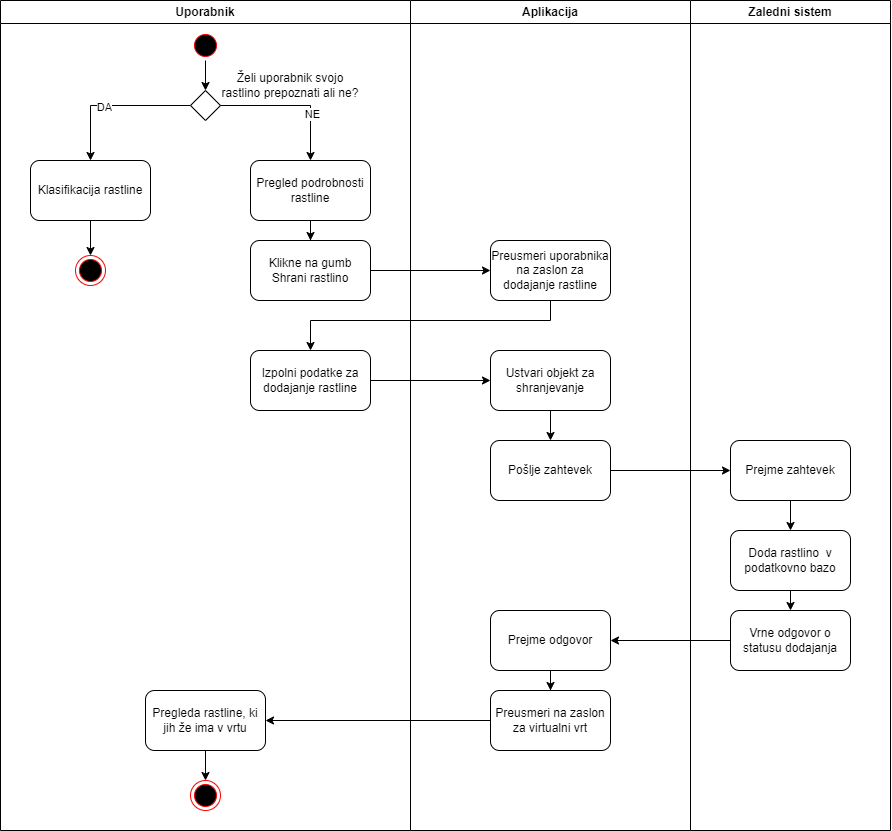

The diagram above was exported from draw.io. Its source (the exported page's mxGraphModel, read from the mxfile embedded in the PNG):
<mxGraphModel dx="2140" dy="654" grid="1" gridSize="10" guides="1" tooltips="1" connect="1" arrows="1" fold="1" page="1" pageScale="1" pageWidth="827" pageHeight="1169" math="0" shadow="0">
  <root>
    <mxCell id="0" />
    <mxCell id="1" parent="0" />
    <mxCell id="0Zc9q82w9udCp4X8-TQK-1" value="Uporabnik" style="swimlane;whiteSpace=wrap;html=1;" parent="1" vertex="1">
      <mxGeometry x="-250" y="30" width="410" height="830" as="geometry" />
    </mxCell>
    <mxCell id="0Zc9q82w9udCp4X8-TQK-2" value="" style="edgeStyle=orthogonalEdgeStyle;rounded=0;orthogonalLoop=1;jettySize=auto;html=1;exitX=1;exitY=0.5;exitDx=0;exitDy=0;" parent="0Zc9q82w9udCp4X8-TQK-1" source="rBe9pEWjJRIj0BzWHW2W-2" target="0Zc9q82w9udCp4X8-TQK-9" edge="1">
      <mxGeometry relative="1" as="geometry" />
    </mxCell>
    <mxCell id="rBe9pEWjJRIj0BzWHW2W-4" value="NE" style="edgeLabel;html=1;align=center;verticalAlign=middle;resizable=0;points=[];" vertex="1" connectable="0" parent="0Zc9q82w9udCp4X8-TQK-2">
      <mxGeometry x="0.364" y="1" relative="1" as="geometry">
        <mxPoint as="offset" />
      </mxGeometry>
    </mxCell>
    <mxCell id="0Zc9q82w9udCp4X8-TQK-3" value="" style="ellipse;html=1;shape=startState;fillColor=#000000;strokeColor=#ff0000;" parent="0Zc9q82w9udCp4X8-TQK-1" vertex="1">
      <mxGeometry x="190" y="30" width="30" height="30" as="geometry" />
    </mxCell>
    <mxCell id="0Zc9q82w9udCp4X8-TQK-4" value="Klikne na gumb Shrani rastlino" style="rounded=1;whiteSpace=wrap;html=1;" parent="0Zc9q82w9udCp4X8-TQK-1" vertex="1">
      <mxGeometry x="250" y="240" width="120" height="60" as="geometry" />
    </mxCell>
    <mxCell id="0Zc9q82w9udCp4X8-TQK-5" style="edgeStyle=orthogonalEdgeStyle;rounded=0;orthogonalLoop=1;jettySize=auto;html=1;entryX=0.5;entryY=0;entryDx=0;entryDy=0;" parent="0Zc9q82w9udCp4X8-TQK-1" source="0Zc9q82w9udCp4X8-TQK-6" target="0Zc9q82w9udCp4X8-TQK-7" edge="1">
      <mxGeometry relative="1" as="geometry">
        <mxPoint x="235" y="769.9300000000001" as="targetPoint" />
        <Array as="points" />
      </mxGeometry>
    </mxCell>
    <mxCell id="0Zc9q82w9udCp4X8-TQK-6" value="Pregleda rastline, ki jih že ima v vrtu" style="whiteSpace=wrap;html=1;rounded=1;" parent="0Zc9q82w9udCp4X8-TQK-1" vertex="1">
      <mxGeometry x="145" y="690" width="120" height="60" as="geometry" />
    </mxCell>
    <mxCell id="0Zc9q82w9udCp4X8-TQK-7" value="" style="ellipse;html=1;shape=endState;fillColor=#000000;strokeColor=#ff0000;" parent="0Zc9q82w9udCp4X8-TQK-1" vertex="1">
      <mxGeometry x="190" y="780" width="30" height="30" as="geometry" />
    </mxCell>
    <mxCell id="0Zc9q82w9udCp4X8-TQK-8" value="" style="edgeStyle=orthogonalEdgeStyle;rounded=0;orthogonalLoop=1;jettySize=auto;html=1;" parent="0Zc9q82w9udCp4X8-TQK-1" source="0Zc9q82w9udCp4X8-TQK-9" target="0Zc9q82w9udCp4X8-TQK-4" edge="1">
      <mxGeometry relative="1" as="geometry" />
    </mxCell>
    <mxCell id="0Zc9q82w9udCp4X8-TQK-9" value="Pregled podrobnosti rastline" style="rounded=1;whiteSpace=wrap;html=1;" parent="0Zc9q82w9udCp4X8-TQK-1" vertex="1">
      <mxGeometry x="250" y="160" width="120" height="60" as="geometry" />
    </mxCell>
    <mxCell id="0Zc9q82w9udCp4X8-TQK-28" value="Izpolni podatke za dodajanje rastline" style="rounded=1;whiteSpace=wrap;html=1;" parent="0Zc9q82w9udCp4X8-TQK-1" vertex="1">
      <mxGeometry x="250" y="350" width="120" height="60" as="geometry" />
    </mxCell>
    <mxCell id="rBe9pEWjJRIj0BzWHW2W-9" style="edgeStyle=orthogonalEdgeStyle;rounded=0;orthogonalLoop=1;jettySize=auto;html=1;entryX=0.5;entryY=0;entryDx=0;entryDy=0;" edge="1" parent="0Zc9q82w9udCp4X8-TQK-1" source="rBe9pEWjJRIj0BzWHW2W-1" target="rBe9pEWjJRIj0BzWHW2W-8">
      <mxGeometry relative="1" as="geometry" />
    </mxCell>
    <mxCell id="rBe9pEWjJRIj0BzWHW2W-1" value="Klasifikacija rastline" style="rounded=1;whiteSpace=wrap;html=1;" vertex="1" parent="0Zc9q82w9udCp4X8-TQK-1">
      <mxGeometry x="30" y="160" width="120" height="60" as="geometry" />
    </mxCell>
    <mxCell id="rBe9pEWjJRIj0BzWHW2W-3" style="edgeStyle=orthogonalEdgeStyle;rounded=0;orthogonalLoop=1;jettySize=auto;html=1;exitX=0.5;exitY=1;exitDx=0;exitDy=0;entryX=0.5;entryY=0;entryDx=0;entryDy=0;" edge="1" parent="0Zc9q82w9udCp4X8-TQK-1" source="0Zc9q82w9udCp4X8-TQK-3" target="rBe9pEWjJRIj0BzWHW2W-2">
      <mxGeometry relative="1" as="geometry">
        <mxPoint x="120" y="100" as="targetPoint" />
      </mxGeometry>
    </mxCell>
    <mxCell id="rBe9pEWjJRIj0BzWHW2W-6" style="edgeStyle=orthogonalEdgeStyle;rounded=0;orthogonalLoop=1;jettySize=auto;html=1;entryX=0.5;entryY=0;entryDx=0;entryDy=0;" edge="1" parent="0Zc9q82w9udCp4X8-TQK-1" source="rBe9pEWjJRIj0BzWHW2W-2" target="rBe9pEWjJRIj0BzWHW2W-1">
      <mxGeometry relative="1" as="geometry" />
    </mxCell>
    <mxCell id="rBe9pEWjJRIj0BzWHW2W-7" value="DA" style="edgeLabel;html=1;align=center;verticalAlign=middle;resizable=0;points=[];" vertex="1" connectable="0" parent="rBe9pEWjJRIj0BzWHW2W-6">
      <mxGeometry x="0.1068" y="1" relative="1" as="geometry">
        <mxPoint as="offset" />
      </mxGeometry>
    </mxCell>
    <mxCell id="rBe9pEWjJRIj0BzWHW2W-2" value="" style="rhombus;whiteSpace=wrap;html=1;" vertex="1" parent="0Zc9q82w9udCp4X8-TQK-1">
      <mxGeometry x="190" y="90" width="30" height="30" as="geometry" />
    </mxCell>
    <mxCell id="rBe9pEWjJRIj0BzWHW2W-5" value="Želi uporabnik svojo rastlino prepoznati ali ne?" style="text;html=1;strokeColor=none;fillColor=none;align=center;verticalAlign=middle;whiteSpace=wrap;rounded=0;" vertex="1" parent="0Zc9q82w9udCp4X8-TQK-1">
      <mxGeometry x="220" y="70" width="140" height="30" as="geometry" />
    </mxCell>
    <mxCell id="rBe9pEWjJRIj0BzWHW2W-8" value="" style="ellipse;html=1;shape=endState;fillColor=#000000;strokeColor=#ff0000;" vertex="1" parent="0Zc9q82w9udCp4X8-TQK-1">
      <mxGeometry x="75" y="255" width="30" height="30" as="geometry" />
    </mxCell>
    <mxCell id="0Zc9q82w9udCp4X8-TQK-10" value="Aplikacija" style="swimlane;whiteSpace=wrap;html=1;" parent="1" vertex="1">
      <mxGeometry x="160" y="30" width="280" height="830" as="geometry" />
    </mxCell>
    <mxCell id="0Zc9q82w9udCp4X8-TQK-11" value="Preusmeri uporabnika na zaslon za dodajanje rastline" style="rounded=1;whiteSpace=wrap;html=1;" parent="0Zc9q82w9udCp4X8-TQK-10" vertex="1">
      <mxGeometry x="80" y="240" width="120" height="60" as="geometry" />
    </mxCell>
    <mxCell id="0Zc9q82w9udCp4X8-TQK-13" value="" style="edgeStyle=orthogonalEdgeStyle;rounded=0;orthogonalLoop=1;jettySize=auto;html=1;entryX=0.5;entryY=0;entryDx=0;entryDy=0;" parent="0Zc9q82w9udCp4X8-TQK-10" source="0Zc9q82w9udCp4X8-TQK-14" target="0Zc9q82w9udCp4X8-TQK-16" edge="1">
      <mxGeometry relative="1" as="geometry" />
    </mxCell>
    <mxCell id="0Zc9q82w9udCp4X8-TQK-14" value="Prejme odgovor" style="whiteSpace=wrap;html=1;rounded=1;" parent="0Zc9q82w9udCp4X8-TQK-10" vertex="1">
      <mxGeometry x="80" y="610" width="120" height="60" as="geometry" />
    </mxCell>
    <mxCell id="0Zc9q82w9udCp4X8-TQK-15" value="Pošlje zahtevek" style="rounded=1;whiteSpace=wrap;html=1;" parent="0Zc9q82w9udCp4X8-TQK-10" vertex="1">
      <mxGeometry x="80" y="440" width="120" height="60" as="geometry" />
    </mxCell>
    <mxCell id="0Zc9q82w9udCp4X8-TQK-16" value="Preusmeri na zaslon za virtualni vrt" style="whiteSpace=wrap;html=1;rounded=1;" parent="0Zc9q82w9udCp4X8-TQK-10" vertex="1">
      <mxGeometry x="80" y="690" width="120" height="60" as="geometry" />
    </mxCell>
    <mxCell id="0Zc9q82w9udCp4X8-TQK-32" style="edgeStyle=orthogonalEdgeStyle;rounded=0;orthogonalLoop=1;jettySize=auto;html=1;entryX=0.5;entryY=0;entryDx=0;entryDy=0;" parent="0Zc9q82w9udCp4X8-TQK-10" source="0Zc9q82w9udCp4X8-TQK-31" target="0Zc9q82w9udCp4X8-TQK-15" edge="1">
      <mxGeometry relative="1" as="geometry" />
    </mxCell>
    <mxCell id="0Zc9q82w9udCp4X8-TQK-31" value="Ustvari objekt za shranjevanje" style="rounded=1;whiteSpace=wrap;html=1;" parent="0Zc9q82w9udCp4X8-TQK-10" vertex="1">
      <mxGeometry x="80" y="350" width="120" height="60" as="geometry" />
    </mxCell>
    <mxCell id="0Zc9q82w9udCp4X8-TQK-17" value="Zaledni sistem" style="swimlane;whiteSpace=wrap;html=1;startSize=23;" parent="1" vertex="1">
      <mxGeometry x="440" y="30" width="200" height="830" as="geometry" />
    </mxCell>
    <mxCell id="0Zc9q82w9udCp4X8-TQK-18" value="" style="edgeStyle=orthogonalEdgeStyle;rounded=0;orthogonalLoop=1;jettySize=auto;html=1;" parent="0Zc9q82w9udCp4X8-TQK-17" source="0Zc9q82w9udCp4X8-TQK-19" target="0Zc9q82w9udCp4X8-TQK-20" edge="1">
      <mxGeometry relative="1" as="geometry" />
    </mxCell>
    <mxCell id="0Zc9q82w9udCp4X8-TQK-19" value="Prejme zahtevek" style="whiteSpace=wrap;html=1;rounded=1;" parent="0Zc9q82w9udCp4X8-TQK-17" vertex="1">
      <mxGeometry x="40" y="440" width="120" height="60" as="geometry" />
    </mxCell>
    <mxCell id="0Zc9q82w9udCp4X8-TQK-20" value="Doda rastlino&amp;nbsp; v podatkovno bazo" style="whiteSpace=wrap;html=1;rounded=1;" parent="0Zc9q82w9udCp4X8-TQK-17" vertex="1">
      <mxGeometry x="40" y="530" width="120" height="60" as="geometry" />
    </mxCell>
    <mxCell id="0Zc9q82w9udCp4X8-TQK-21" value="" style="edgeStyle=orthogonalEdgeStyle;rounded=0;orthogonalLoop=1;jettySize=auto;html=1;exitX=0.5;exitY=1;exitDx=0;exitDy=0;entryX=0.5;entryY=0;entryDx=0;entryDy=0;" parent="0Zc9q82w9udCp4X8-TQK-17" source="0Zc9q82w9udCp4X8-TQK-20" target="0Zc9q82w9udCp4X8-TQK-22" edge="1">
      <mxGeometry relative="1" as="geometry">
        <mxPoint x="100" y="1140" as="targetPoint" />
      </mxGeometry>
    </mxCell>
    <mxCell id="0Zc9q82w9udCp4X8-TQK-22" value="Vrne odgovor o statusu dodajanja" style="whiteSpace=wrap;html=1;rounded=1;" parent="0Zc9q82w9udCp4X8-TQK-17" vertex="1">
      <mxGeometry x="40" y="610" width="120" height="60" as="geometry" />
    </mxCell>
    <mxCell id="0Zc9q82w9udCp4X8-TQK-23" value="" style="endArrow=classic;html=1;rounded=0;exitX=1;exitY=0.5;exitDx=0;exitDy=0;entryX=0;entryY=0.5;entryDx=0;entryDy=0;" parent="1" source="0Zc9q82w9udCp4X8-TQK-4" target="0Zc9q82w9udCp4X8-TQK-11" edge="1">
      <mxGeometry width="50" height="50" relative="1" as="geometry">
        <mxPoint x="60" y="480" as="sourcePoint" />
        <mxPoint x="110" y="430" as="targetPoint" />
      </mxGeometry>
    </mxCell>
    <mxCell id="0Zc9q82w9udCp4X8-TQK-24" value="" style="edgeStyle=orthogonalEdgeStyle;rounded=0;orthogonalLoop=1;jettySize=auto;html=1;" parent="1" source="0Zc9q82w9udCp4X8-TQK-15" target="0Zc9q82w9udCp4X8-TQK-19" edge="1">
      <mxGeometry relative="1" as="geometry" />
    </mxCell>
    <mxCell id="0Zc9q82w9udCp4X8-TQK-25" style="edgeStyle=orthogonalEdgeStyle;rounded=0;orthogonalLoop=1;jettySize=auto;html=1;entryX=1;entryY=0.5;entryDx=0;entryDy=0;" parent="1" source="0Zc9q82w9udCp4X8-TQK-22" target="0Zc9q82w9udCp4X8-TQK-14" edge="1">
      <mxGeometry relative="1" as="geometry" />
    </mxCell>
    <mxCell id="0Zc9q82w9udCp4X8-TQK-26" value="" style="edgeStyle=orthogonalEdgeStyle;rounded=0;orthogonalLoop=1;jettySize=auto;html=1;exitX=0;exitY=0.5;exitDx=0;exitDy=0;entryX=1;entryY=0.5;entryDx=0;entryDy=0;" parent="1" source="0Zc9q82w9udCp4X8-TQK-16" target="0Zc9q82w9udCp4X8-TQK-6" edge="1">
      <mxGeometry relative="1" as="geometry">
        <Array as="points" />
      </mxGeometry>
    </mxCell>
    <mxCell id="0Zc9q82w9udCp4X8-TQK-29" style="edgeStyle=orthogonalEdgeStyle;rounded=0;orthogonalLoop=1;jettySize=auto;html=1;entryX=0.5;entryY=0;entryDx=0;entryDy=0;" parent="1" source="0Zc9q82w9udCp4X8-TQK-11" target="0Zc9q82w9udCp4X8-TQK-28" edge="1">
      <mxGeometry relative="1" as="geometry">
        <Array as="points">
          <mxPoint x="300" y="350" />
          <mxPoint x="60" y="350" />
        </Array>
      </mxGeometry>
    </mxCell>
    <mxCell id="0Zc9q82w9udCp4X8-TQK-30" style="edgeStyle=orthogonalEdgeStyle;rounded=0;orthogonalLoop=1;jettySize=auto;html=1;entryX=0;entryY=0.5;entryDx=0;entryDy=0;" parent="1" source="0Zc9q82w9udCp4X8-TQK-28" target="0Zc9q82w9udCp4X8-TQK-31" edge="1">
      <mxGeometry relative="1" as="geometry">
        <mxPoint x="210" y="410" as="targetPoint" />
      </mxGeometry>
    </mxCell>
  </root>
</mxGraphModel>